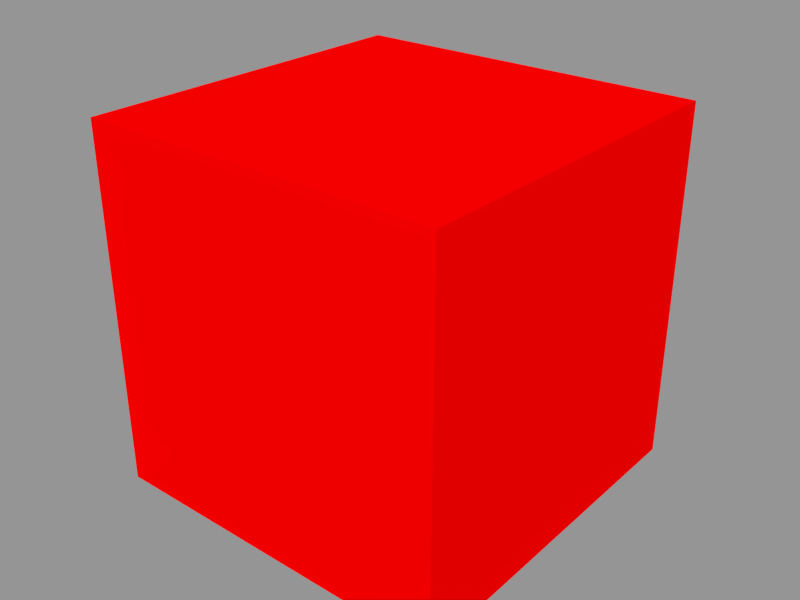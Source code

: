 # Source: redBox.blend  (saved by Blender 2.69.0; exported with 4.5.12 LTS)
import bpy
from mathutils import Matrix  # noqa: F401  (used for matrix-valued properties, if any)

bpy.ops.wm.read_factory_settings(use_empty=True)
scene = bpy.context.scene
scene.name = 'Scene'

# ---- collections
col_collection_1 = bpy.data.collections.new('Collection 1'); scene.collection.children.link(col_collection_1)

# ---- materials (node trees are filled in below, after node groups)
mat_material = bpy.data.materials.new('Material')
mat_material.alpha_threshold = 0.0
mat_material.use_transparent_shadow = False
mat_material.diffuse_color = (1.0, 0.0, 0.0, 1.0)
mat_material.roughness = 0.5
mat_material.specular_intensity = 0.0
mat_material.line_color = (0.0, 0.0, 0.0, 1.0)

# ---- material node trees

# ---- meshes
me_atrv_mesh = bpy.data.meshes.new('ATRV_Mesh')
me_atrv_mesh.from_pydata([(-0.3708, -0.4506, -0.09167), (-0.3708, 0.4506, -0.09167), (0.5304, 0.4506, -0.09167), (0.5304, -0.4506, -0.09167), (-0.3708, -0.4506, 0.8096), (-0.3708, 0.4506, 0.8096), (0.5304, 0.4506, 0.8096), (0.5304, -0.4506, 0.8096)], [], [(4, 5, 1, 0), (5, 6, 2, 1), (6, 7, 3, 2), (7, 4, 0, 3), (0, 1, 2, 3), (7, 6, 5, 4)])
_uv = me_atrv_mesh.uv_layers.new(name='UVTex')
_uv.uv.foreach_set('vector', [0.0, 0.0, 0.0, 0.0, 0.0, 0.0, 0.0, 0.0, 0.0, 0.0, 0.0, 0.0, 0.0, 0.0, 0.0, 0.0, 0.0, 0.0, 0.0, 0.0, 0.0, 0.0, 0.0, 0.0, 0.0, 0.0, 0.0, 0.0, 0.0, 0.0, 0.0, 0.0, 0.0, 0.0, 0.0, 0.0, 0.0, 0.0, 0.0, 0.0, 0.0, 0.0, 0.0, 0.0, 0.0, 0.0, 0.0, 0.0])
me_atrv_mesh.materials.append(mat_material)
me_atrv_mesh.use_remesh_preserve_volume = False
me_atrv_mesh.use_remesh_preserve_attributes = False
me_atrv_mesh.use_mirror_vertex_groups = False
me_atrv_mesh.update()

# ---- objects
ob_atrv = bpy.data.objects.new('ATRV', me_atrv_mesh)

# ---- transforms, parenting, visibility, modifiers, constraints
ob_atrv.location = (0.0, 0.0, 0.1)
ob_atrv.lock_rotations_4d = False
ob_atrv.empty_display_type = 'ARROWS'
ob_atrv.color = (0.0, 0.0, 0.0, 1.0)
ob_atrv.lineart.crease_threshold = 0.0

# ---- collection membership
col_collection_1.objects.link(ob_atrv)

# ---- scene / render settings (as saved in the file)
scene.frame_start = 1; scene.frame_end = 250; scene.frame_set(1)
scene.render.engine = 'BLENDER_EEVEE_NEXT'
scene.render.image_settings.file_format = 'JPEG'
scene.render.image_settings.color_mode = 'RGB'
scene.render.image_settings.compression = 90
scene.render.resolution_x = 800
scene.render.resolution_y = 600
scene.render.pixel_aspect_x = 100.0
scene.render.pixel_aspect_y = 100.0
scene.render.fps = 25
scene.render.dither_intensity = 0.0
scene.render.film_transparent = True
scene.render.use_compositing = False
scene.render.use_sequencer = False
scene.render.bake_margin = 2
scene.render.bake_bias = 0.0
scene.render.use_stamp_time = False
scene.render.use_stamp_date = False
scene.render.use_stamp_frame = False
scene.render.use_stamp_camera = False
scene.render.use_stamp_scene = False
scene.render.use_stamp_filename = False
scene.render.use_stamp_render_time = False
scene.render.stamp_font_size = 0
scene.cycles.use_denoising = False
scene.cycles.samples = 10
scene.cycles.sampling_pattern = 'TABULATED_SOBOL'
scene.cycles.light_sampling_threshold = 0.0
scene.cycles.use_adaptive_sampling = False
scene.cycles.use_light_tree = False
scene.cycles.blur_glossy = 0.0
scene.cycles.volume_bounces = 1
scene.cycles.pixel_filter_type = 'GAUSSIAN'
scene.cycles.sample_clamp_indirect = 0.0
scene.view_settings.view_transform = 'Standard'
bpy.context.view_layer.update()

# ---- added for rendering (the .blend has no active camera and no usable light): camera, sun + grey world if the file has none
cam_auto = bpy.data.cameras.new('AutoCamera')
cam_auto.lens = 50.0
cam_auto.sensor_width = 36.0
cam_auto.clip_end = 1000.0
ob_auto_camera = bpy.data.objects.new('AutoCamera', cam_auto)
scene.collection.objects.link(ob_auto_camera)
ob_auto_camera.location = (1.52414, -1.73319, 1.61443)
ob_auto_camera.rotation_euler = (1.09748, -7.21219e-08, 0.694738)
scene.camera = ob_auto_camera
light_auto_sun = bpy.data.lights.new('AutoSun', 'SUN')
light_auto_sun.energy = 3.0
light_auto_sun.angle = 0.0523599
ob_auto_sun = bpy.data.objects.new('AutoSun', light_auto_sun)
scene.collection.objects.link(ob_auto_sun)
ob_auto_sun.rotation_euler = (0.872665, 0.174533, 0.523599)
if scene.world is None:
    world_auto = bpy.data.worlds.new('AutoWorld')
    world_auto.color = (0.3, 0.3, 0.3)
    scene.world = world_auto
bpy.context.view_layer.update()
